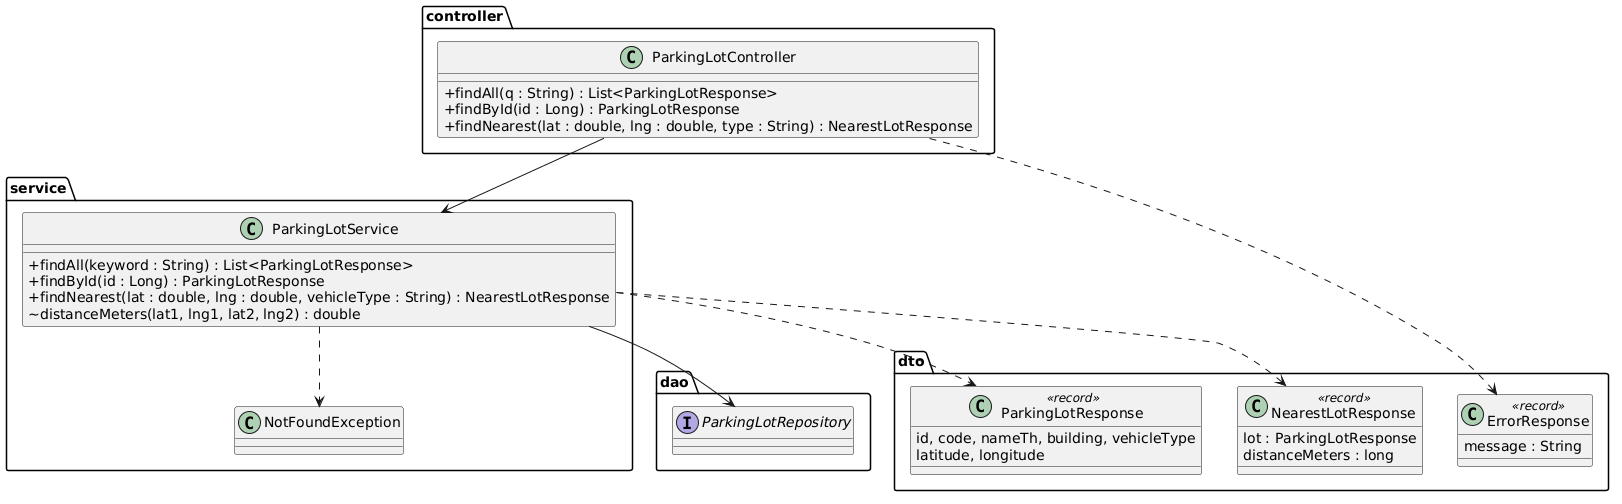

The diagram above was rendered by PlantUML. Its source (embedded in the PNG):
@startuml
skinparam classAttributeIconSize 0
package controller {
  class ParkingLotController {
    +findAll(q : String) : List<ParkingLotResponse>
    +findById(id : Long) : ParkingLotResponse
    +findNearest(lat : double, lng : double, type : String) : NearestLotResponse
  }
}
package service {
  class ParkingLotService {
    +findAll(keyword : String) : List<ParkingLotResponse>
    +findById(id : Long) : ParkingLotResponse
    +findNearest(lat : double, lng : double, vehicleType : String) : NearestLotResponse
    ~distanceMeters(lat1, lng1, lat2, lng2) : double
  }
  class NotFoundException
}
package dto {
  class ParkingLotResponse <<record>> {
    id, code, nameTh, building, vehicleType
    latitude, longitude
  }
  class NearestLotResponse <<record>> {
    lot : ParkingLotResponse
    distanceMeters : long
  }
  class ErrorResponse <<record>> {
    message : String
  }
}
package dao {
  interface ParkingLotRepository
}
ParkingLotController --> ParkingLotService
ParkingLotService --> ParkingLotRepository
ParkingLotService ..> ParkingLotResponse
ParkingLotService ..> NearestLotResponse
ParkingLotController ..> ErrorResponse
ParkingLotService ..> NotFoundException
@enduml